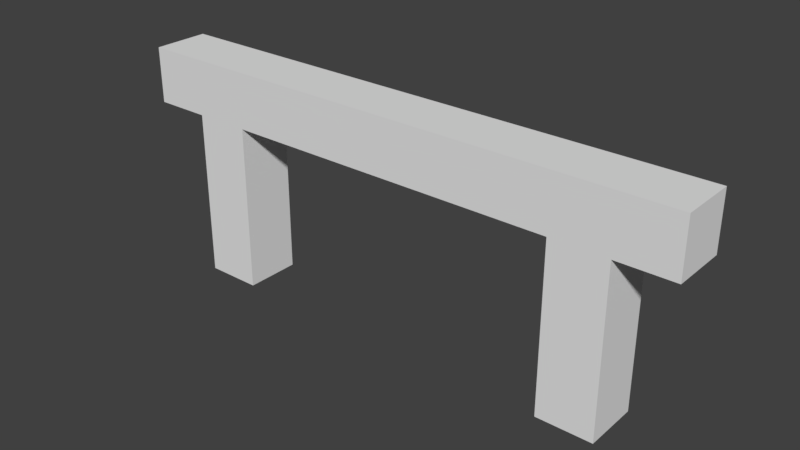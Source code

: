 # Source: Fence.blend  (saved by Blender 2.77.0; exported with 4.5.12 LTS)
import bpy
from mathutils import Matrix  # noqa: F401  (used for matrix-valued properties, if any)

bpy.ops.wm.read_factory_settings(use_empty=True)
scene = bpy.context.scene
scene.name = 'Scene'

# ---- collections
col_collection_1 = bpy.data.collections.new('Collection 1'); scene.collection.children.link(col_collection_1)

# ---- world
world_world = bpy.data.worlds.new('World'); scene.world = world_world
world_world.color = (0.05088, 0.05088, 0.05088)
world_world.use_sun_shadow = False
world_world.sun_shadow_jitter_overblur = 0.0
world_world.cycles.sampling_method = 'MANUAL'

# ---- meshes
me_fence = bpy.data.meshes.new('Fence')
me_fence.from_pydata([(0.3, -0.5, 0.0), (0.3, -0.5, 0.3), (0.3, -0.4, 0.0), (0.3, -0.4, 0.3), (0.4, -0.5, 0.0), (0.4, -0.5, 0.3), (0.4, -0.4, 0.0), (0.4, -0.4, 0.3), (-0.4, -0.5, 0.0), (-0.4, -0.5, 0.3), (-0.4, -0.4, 0.0), (-0.4, -0.4, 0.3), (-0.3, -0.5, 0.0), (-0.3, -0.5, 0.3), (-0.3, -0.4, 0.0), (-0.3, -0.4, 0.3), (0.3, -0.5, 0.4), (0.3, -0.4, 0.4), (0.4, -0.4, 0.4), (0.4, -0.5, 0.4), (-0.4, -0.5, 0.4), (-0.4, -0.4, 0.4), (-0.3, -0.4, 0.4), (-0.3, -0.5, 0.4), (-0.5, -0.5, 0.3), (-0.5, -0.4, 0.3), (-0.5, -0.5, 0.4), (-0.5, -0.4, 0.4), (0.5, -0.4, 0.3), (0.5, -0.5, 0.3), (0.5, -0.4, 0.4), (0.5, -0.5, 0.4)], [], [(1, 3, 2, 0), (3, 7, 6, 2), (7, 5, 4, 6), (5, 1, 0, 4), (0, 2, 6, 4), (11, 9, 24, 25), (9, 11, 10, 8), (11, 15, 14, 10), (15, 13, 12, 14), (13, 9, 8, 12), (8, 10, 14, 12), (7, 3, 17, 18), (19, 18, 17, 16), (23, 22, 21, 20), (9, 13, 23, 20), (18, 19, 31, 30), (15, 11, 21, 22), (1, 5, 19, 16), (3, 15, 22, 17), (17, 22, 23, 16), (16, 23, 13, 1), (1, 13, 15, 3), (25, 24, 26, 27), (21, 11, 25, 27), (9, 20, 26, 24), (20, 21, 27, 26), (29, 28, 30, 31), (19, 5, 29, 31), (7, 18, 30, 28), (5, 7, 28, 29)])
me_fence.use_remesh_preserve_volume = False
me_fence.use_remesh_preserve_attributes = False
me_fence.use_mirror_vertex_groups = False
me_fence.update()

# ---- objects
ob_fence = bpy.data.objects.new('Fence', me_fence)

# ---- transforms, parenting, visibility, modifiers, constraints
ob_fence.location = (0.0, 0.0, 0.0)
ob_fence.lineart.crease_threshold = 0.0

# ---- collection membership
col_collection_1.objects.link(ob_fence)

# ---- scene / render settings (as saved in the file)
scene.frame_start = 1; scene.frame_end = 250; scene.frame_set(1)
scene.render.engine = 'CYCLES'
scene.render.resolution_percentage = 50
scene.render.dither_intensity = 0.0
scene.render.film_transparent = True
scene.render.use_motion_blur = True
scene.render.motion_blur_shutter = 0.25
scene.cycles.use_denoising = False
scene.cycles.samples = 128
scene.cycles.sampling_pattern = 'TABULATED_SOBOL'
scene.cycles.light_sampling_threshold = 0.0
scene.cycles.use_adaptive_sampling = False
scene.cycles.use_light_tree = False
scene.cycles.blur_glossy = 0.0
scene.cycles.sample_clamp_indirect = 0.0
scene.view_settings.view_transform = 'Standard'
bpy.context.view_layer.update()

# ---- added for rendering (the .blend has no active camera and no usable light): camera, sun
cam_auto = bpy.data.cameras.new('AutoCamera')
cam_auto.lens = 50.0
cam_auto.sensor_width = 36.0
cam_auto.clip_end = 1000.0
ob_auto_camera = bpy.data.objects.new('AutoCamera', cam_auto)
scene.collection.objects.link(ob_auto_camera)
ob_auto_camera.location = (1.00078, -1.65094, 1.00063)
ob_auto_camera.rotation_euler = (1.09748, -7.21219e-08, 0.694738)
scene.camera = ob_auto_camera
light_auto_sun = bpy.data.lights.new('AutoSun', 'SUN')
light_auto_sun.energy = 3.0
light_auto_sun.angle = 0.0523599
ob_auto_sun = bpy.data.objects.new('AutoSun', light_auto_sun)
scene.collection.objects.link(ob_auto_sun)
ob_auto_sun.rotation_euler = (0.872665, 0.174533, 0.523599)
bpy.context.view_layer.update()
